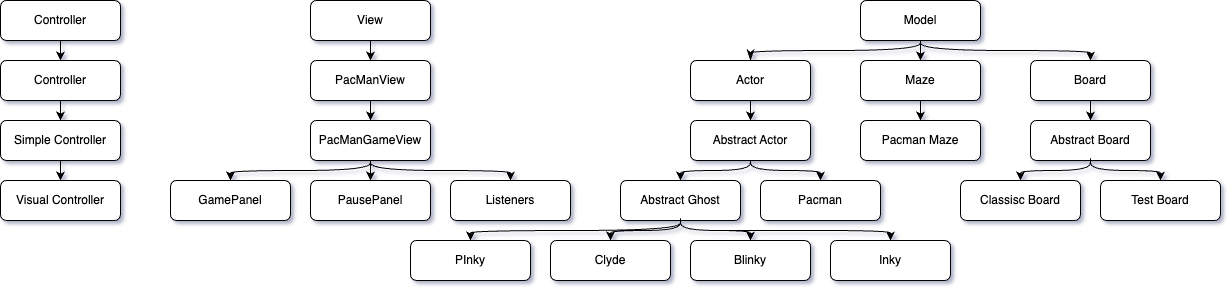

The diagram above was exported from draw.io. Its source (the exported page's mxGraphModel, read from the mxfile embedded in the PNG):
<mxGraphModel dx="1257" dy="796" grid="1" gridSize="10" guides="1" tooltips="1" connect="1" arrows="1" fold="1" page="1" pageScale="1" pageWidth="1169" pageHeight="827" background="none" math="0" shadow="1">
  <root>
    <mxCell id="WIyWlLk6GJQsqaUBKTNV-0" />
    <mxCell id="WIyWlLk6GJQsqaUBKTNV-1" parent="WIyWlLk6GJQsqaUBKTNV-0" />
    <mxCell id="WIyWlLk6GJQsqaUBKTNV-2" value="" style="rounded=0;html=1;jettySize=auto;orthogonalLoop=1;fontSize=11;endArrow=classicThin;endFill=1;endSize=8;strokeWidth=1;shadow=0;labelBackgroundColor=none;edgeStyle=orthogonalEdgeStyle;entryDx=0;entryDy=0;curved=1;orthogonal=1;exitDx=0;exitDy=0;noEdgeStyle=1;" parent="WIyWlLk6GJQsqaUBKTNV-1" source="WIyWlLk6GJQsqaUBKTNV-3" target="JL7YHgqsM2LiRHxWe1AM-1" edge="1">
      <mxGeometry relative="1" as="geometry">
        <mxPoint x="220" y="170" as="targetPoint" />
        <Array as="points">
          <mxPoint x="940" y="55" />
          <mxPoint x="940" y="70" />
          <mxPoint x="770" y="70" />
          <mxPoint x="770" y="75" />
        </Array>
      </mxGeometry>
    </mxCell>
    <mxCell id="JL7YHgqsM2LiRHxWe1AM-3" style="edgeStyle=orthogonalEdgeStyle;rounded=0;orthogonalLoop=1;jettySize=auto;html=1;exitDx=0;exitDy=0;curved=1;noEdgeStyle=1;orthogonal=1;" edge="1" parent="WIyWlLk6GJQsqaUBKTNV-1" source="WIyWlLk6GJQsqaUBKTNV-3" target="JL7YHgqsM2LiRHxWe1AM-2">
      <mxGeometry relative="1" as="geometry">
        <Array as="points">
          <mxPoint x="940" y="55" />
          <mxPoint x="940" y="70" />
          <mxPoint x="940" y="75" />
        </Array>
      </mxGeometry>
    </mxCell>
    <mxCell id="JL7YHgqsM2LiRHxWe1AM-5" style="edgeStyle=orthogonalEdgeStyle;rounded=0;orthogonalLoop=1;jettySize=auto;html=1;entryDx=0;entryDy=0;curved=1;exitDx=0;exitDy=0;orthogonal=1;noEdgeStyle=1;" edge="1" parent="WIyWlLk6GJQsqaUBKTNV-1" source="WIyWlLk6GJQsqaUBKTNV-3" target="JL7YHgqsM2LiRHxWe1AM-4">
      <mxGeometry relative="1" as="geometry">
        <Array as="points">
          <mxPoint x="940" y="55" />
          <mxPoint x="940" y="70" />
          <mxPoint x="1110" y="70" />
          <mxPoint x="1110" y="75" />
        </Array>
      </mxGeometry>
    </mxCell>
    <mxCell id="WIyWlLk6GJQsqaUBKTNV-3" value="Model" style="rounded=1;whiteSpace=wrap;html=1;fontSize=12;glass=0;strokeWidth=1;shadow=0;" parent="WIyWlLk6GJQsqaUBKTNV-1" vertex="1">
      <mxGeometry x="880" y="20" width="120" height="40" as="geometry" />
    </mxCell>
    <mxCell id="JL7YHgqsM2LiRHxWe1AM-34" value="" style="edgeStyle=orthogonalEdgeStyle;rounded=0;orthogonalLoop=1;jettySize=auto;html=1;curved=1;noEdgeStyle=1;orthogonal=1;" edge="1" parent="WIyWlLk6GJQsqaUBKTNV-1" source="WIyWlLk6GJQsqaUBKTNV-12" target="JL7YHgqsM2LiRHxWe1AM-33">
      <mxGeometry relative="1" as="geometry">
        <Array as="points">
          <mxPoint x="390" y="55" />
          <mxPoint x="390" y="75" />
        </Array>
      </mxGeometry>
    </mxCell>
    <mxCell id="WIyWlLk6GJQsqaUBKTNV-12" value="View" style="rounded=1;whiteSpace=wrap;html=1;fontSize=12;glass=0;strokeWidth=1;shadow=0;" parent="WIyWlLk6GJQsqaUBKTNV-1" vertex="1">
      <mxGeometry x="330" y="20" width="120" height="40" as="geometry" />
    </mxCell>
    <mxCell id="JL7YHgqsM2LiRHxWe1AM-44" value="" style="edgeStyle=orthogonalEdgeStyle;rounded=0;orthogonalLoop=1;jettySize=auto;html=1;noEdgeStyle=1;orthogonal=1;" edge="1" parent="WIyWlLk6GJQsqaUBKTNV-1" source="JL7YHgqsM2LiRHxWe1AM-0" target="JL7YHgqsM2LiRHxWe1AM-43">
      <mxGeometry relative="1" as="geometry">
        <Array as="points">
          <mxPoint x="80" y="55" />
          <mxPoint x="80" y="75" />
        </Array>
      </mxGeometry>
    </mxCell>
    <mxCell id="JL7YHgqsM2LiRHxWe1AM-0" value="Controller" style="rounded=1;whiteSpace=wrap;html=1;" vertex="1" parent="WIyWlLk6GJQsqaUBKTNV-1">
      <mxGeometry x="20" y="20" width="120" height="40" as="geometry" />
    </mxCell>
    <mxCell id="JL7YHgqsM2LiRHxWe1AM-7" value="" style="edgeStyle=orthogonalEdgeStyle;rounded=0;orthogonalLoop=1;jettySize=auto;html=1;orthogonal=1;curved=1;noEdgeStyle=1;" edge="1" parent="WIyWlLk6GJQsqaUBKTNV-1" source="JL7YHgqsM2LiRHxWe1AM-1" target="JL7YHgqsM2LiRHxWe1AM-6">
      <mxGeometry relative="1" as="geometry">
        <Array as="points">
          <mxPoint x="770" y="115" />
          <mxPoint x="770" y="135" />
        </Array>
      </mxGeometry>
    </mxCell>
    <mxCell id="JL7YHgqsM2LiRHxWe1AM-1" value="Actor" style="rounded=1;whiteSpace=wrap;html=1;" vertex="1" parent="WIyWlLk6GJQsqaUBKTNV-1">
      <mxGeometry x="710" y="80" width="120" height="40" as="geometry" />
    </mxCell>
    <mxCell id="JL7YHgqsM2LiRHxWe1AM-32" value="" style="edgeStyle=orthogonalEdgeStyle;rounded=0;orthogonalLoop=1;jettySize=auto;html=1;orthogonal=1;curved=1;noEdgeStyle=1;" edge="1" parent="WIyWlLk6GJQsqaUBKTNV-1" source="JL7YHgqsM2LiRHxWe1AM-2" target="JL7YHgqsM2LiRHxWe1AM-31">
      <mxGeometry relative="1" as="geometry">
        <Array as="points">
          <mxPoint x="940" y="115" />
          <mxPoint x="940" y="135" />
        </Array>
      </mxGeometry>
    </mxCell>
    <mxCell id="JL7YHgqsM2LiRHxWe1AM-2" value="Maze" style="rounded=1;whiteSpace=wrap;html=1;" vertex="1" parent="WIyWlLk6GJQsqaUBKTNV-1">
      <mxGeometry x="880" y="80" width="120" height="40" as="geometry" />
    </mxCell>
    <mxCell id="JL7YHgqsM2LiRHxWe1AM-23" value="" style="edgeStyle=orthogonalEdgeStyle;rounded=0;orthogonalLoop=1;jettySize=auto;html=1;curved=1;orthogonal=1;noEdgeStyle=1;" edge="1" parent="WIyWlLk6GJQsqaUBKTNV-1" source="JL7YHgqsM2LiRHxWe1AM-4" target="JL7YHgqsM2LiRHxWe1AM-22">
      <mxGeometry relative="1" as="geometry">
        <Array as="points">
          <mxPoint x="1110" y="115" />
          <mxPoint x="1110" y="135" />
        </Array>
      </mxGeometry>
    </mxCell>
    <mxCell id="JL7YHgqsM2LiRHxWe1AM-4" value="Board" style="rounded=1;whiteSpace=wrap;html=1;" vertex="1" parent="WIyWlLk6GJQsqaUBKTNV-1">
      <mxGeometry x="1050" y="80" width="120" height="40" as="geometry" />
    </mxCell>
    <mxCell id="JL7YHgqsM2LiRHxWe1AM-9" value="" style="edgeStyle=orthogonalEdgeStyle;rounded=0;orthogonalLoop=1;jettySize=auto;html=1;curved=1;orthogonal=1;exitDx=0;exitDy=0;noEdgeStyle=1;" edge="1" parent="WIyWlLk6GJQsqaUBKTNV-1" source="JL7YHgqsM2LiRHxWe1AM-6" target="JL7YHgqsM2LiRHxWe1AM-8">
      <mxGeometry relative="1" as="geometry">
        <Array as="points">
          <mxPoint x="770" y="175" />
          <mxPoint x="770" y="190" />
          <mxPoint x="840" y="190" />
          <mxPoint x="840" y="195" />
        </Array>
      </mxGeometry>
    </mxCell>
    <mxCell id="JL7YHgqsM2LiRHxWe1AM-11" value="" style="edgeStyle=orthogonalEdgeStyle;rounded=0;orthogonalLoop=1;jettySize=auto;html=1;curved=1;exitDx=0;exitDy=0;orthogonal=1;noEdgeStyle=1;" edge="1" parent="WIyWlLk6GJQsqaUBKTNV-1" source="JL7YHgqsM2LiRHxWe1AM-6" target="JL7YHgqsM2LiRHxWe1AM-10">
      <mxGeometry relative="1" as="geometry">
        <Array as="points">
          <mxPoint x="770" y="175" />
          <mxPoint x="770" y="190" />
          <mxPoint x="700" y="190" />
          <mxPoint x="700" y="195" />
        </Array>
      </mxGeometry>
    </mxCell>
    <mxCell id="JL7YHgqsM2LiRHxWe1AM-6" value="Abstract Actor" style="whiteSpace=wrap;html=1;rounded=1;" vertex="1" parent="WIyWlLk6GJQsqaUBKTNV-1">
      <mxGeometry x="710" y="140" width="120" height="40" as="geometry" />
    </mxCell>
    <mxCell id="JL7YHgqsM2LiRHxWe1AM-8" value="Pacman" style="whiteSpace=wrap;html=1;rounded=1;" vertex="1" parent="WIyWlLk6GJQsqaUBKTNV-1">
      <mxGeometry x="780" y="200" width="120" height="40" as="geometry" />
    </mxCell>
    <mxCell id="JL7YHgqsM2LiRHxWe1AM-13" value="" style="edgeStyle=orthogonalEdgeStyle;rounded=0;orthogonalLoop=1;jettySize=auto;html=1;curved=1;orthogonal=1;exitDx=0;exitDy=0;noEdgeStyle=1;" edge="1" parent="WIyWlLk6GJQsqaUBKTNV-1" source="JL7YHgqsM2LiRHxWe1AM-10" target="JL7YHgqsM2LiRHxWe1AM-12">
      <mxGeometry relative="1" as="geometry">
        <Array as="points">
          <mxPoint x="700" y="235" />
          <mxPoint x="700" y="250" />
          <mxPoint x="490" y="250" />
          <mxPoint x="490" y="255" />
        </Array>
      </mxGeometry>
    </mxCell>
    <mxCell id="JL7YHgqsM2LiRHxWe1AM-15" value="" style="edgeStyle=orthogonalEdgeStyle;rounded=0;orthogonalLoop=1;jettySize=auto;html=1;exitDx=0;exitDy=0;curved=1;entryDx=0;entryDy=0;orthogonal=1;noEdgeStyle=1;" edge="1" parent="WIyWlLk6GJQsqaUBKTNV-1" source="JL7YHgqsM2LiRHxWe1AM-10" target="JL7YHgqsM2LiRHxWe1AM-14">
      <mxGeometry relative="1" as="geometry">
        <mxPoint x="320" y="410" as="sourcePoint" />
        <mxPoint x="520" y="440" as="targetPoint" />
        <Array as="points">
          <mxPoint x="700" y="235" />
          <mxPoint x="700" y="250" />
          <mxPoint x="630" y="250" />
          <mxPoint x="630" y="255" />
        </Array>
      </mxGeometry>
    </mxCell>
    <mxCell id="JL7YHgqsM2LiRHxWe1AM-10" value="Abstract Ghost" style="whiteSpace=wrap;html=1;rounded=1;" vertex="1" parent="WIyWlLk6GJQsqaUBKTNV-1">
      <mxGeometry x="640" y="200" width="120" height="40" as="geometry" />
    </mxCell>
    <mxCell id="JL7YHgqsM2LiRHxWe1AM-12" value="PInky" style="whiteSpace=wrap;html=1;rounded=1;" vertex="1" parent="WIyWlLk6GJQsqaUBKTNV-1">
      <mxGeometry x="430" y="260" width="120" height="40" as="geometry" />
    </mxCell>
    <mxCell id="JL7YHgqsM2LiRHxWe1AM-14" value="Clyde" style="whiteSpace=wrap;html=1;rounded=1;" vertex="1" parent="WIyWlLk6GJQsqaUBKTNV-1">
      <mxGeometry x="570" y="260" width="120" height="40" as="geometry" />
    </mxCell>
    <mxCell id="JL7YHgqsM2LiRHxWe1AM-17" value="Blinky" style="rounded=1;whiteSpace=wrap;html=1;" vertex="1" parent="WIyWlLk6GJQsqaUBKTNV-1">
      <mxGeometry x="710" y="260" width="120" height="40" as="geometry" />
    </mxCell>
    <mxCell id="JL7YHgqsM2LiRHxWe1AM-18" value="" style="edgeStyle=orthogonalEdgeStyle;rounded=0;orthogonalLoop=1;jettySize=auto;html=1;entryDx=0;entryDy=0;exitDx=0;exitDy=0;curved=1;orthogonal=1;noEdgeStyle=1;" edge="1" parent="WIyWlLk6GJQsqaUBKTNV-1" source="JL7YHgqsM2LiRHxWe1AM-10" target="JL7YHgqsM2LiRHxWe1AM-17">
      <mxGeometry relative="1" as="geometry">
        <mxPoint x="310" y="420" as="sourcePoint" />
        <mxPoint x="260" y="530" as="targetPoint" />
        <Array as="points">
          <mxPoint x="700" y="235" />
          <mxPoint x="700" y="250" />
          <mxPoint x="770" y="250" />
          <mxPoint x="770" y="255" />
        </Array>
      </mxGeometry>
    </mxCell>
    <mxCell id="JL7YHgqsM2LiRHxWe1AM-19" value="Inky" style="rounded=1;whiteSpace=wrap;html=1;" vertex="1" parent="WIyWlLk6GJQsqaUBKTNV-1">
      <mxGeometry x="850" y="260" width="120" height="40" as="geometry" />
    </mxCell>
    <mxCell id="JL7YHgqsM2LiRHxWe1AM-20" value="" style="edgeStyle=orthogonalEdgeStyle;rounded=0;orthogonalLoop=1;jettySize=auto;html=1;curved=1;exitDx=0;exitDy=0;orthogonal=1;noEdgeStyle=1;" edge="1" parent="WIyWlLk6GJQsqaUBKTNV-1" source="JL7YHgqsM2LiRHxWe1AM-10" target="JL7YHgqsM2LiRHxWe1AM-19">
      <mxGeometry relative="1" as="geometry">
        <mxPoint x="310" y="380" as="sourcePoint" />
        <mxPoint x="300" y="535" as="targetPoint" />
        <Array as="points">
          <mxPoint x="700" y="235" />
          <mxPoint x="700" y="250" />
          <mxPoint x="770" y="250" />
          <mxPoint x="910" y="250" />
          <mxPoint x="910" y="255" />
        </Array>
      </mxGeometry>
    </mxCell>
    <mxCell id="JL7YHgqsM2LiRHxWe1AM-27" value="" style="edgeStyle=orthogonalEdgeStyle;rounded=0;orthogonalLoop=1;jettySize=auto;html=1;curved=1;orthogonal=1;exitDx=0;exitDy=0;noEdgeStyle=1;" edge="1" parent="WIyWlLk6GJQsqaUBKTNV-1" source="JL7YHgqsM2LiRHxWe1AM-22" target="JL7YHgqsM2LiRHxWe1AM-26">
      <mxGeometry relative="1" as="geometry">
        <Array as="points">
          <mxPoint x="1110" y="175" />
          <mxPoint x="1110" y="190" />
          <mxPoint x="1040" y="190" />
          <mxPoint x="1040" y="195" />
        </Array>
      </mxGeometry>
    </mxCell>
    <mxCell id="JL7YHgqsM2LiRHxWe1AM-22" value="Abstract Board" style="whiteSpace=wrap;html=1;rounded=1;" vertex="1" parent="WIyWlLk6GJQsqaUBKTNV-1">
      <mxGeometry x="1050" y="140" width="120" height="40" as="geometry" />
    </mxCell>
    <mxCell id="JL7YHgqsM2LiRHxWe1AM-26" value="Classisc Board" style="whiteSpace=wrap;html=1;rounded=1;" vertex="1" parent="WIyWlLk6GJQsqaUBKTNV-1">
      <mxGeometry x="980" y="200" width="120" height="40" as="geometry" />
    </mxCell>
    <mxCell id="JL7YHgqsM2LiRHxWe1AM-28" value="Test Board" style="whiteSpace=wrap;html=1;rounded=1;" vertex="1" parent="WIyWlLk6GJQsqaUBKTNV-1">
      <mxGeometry x="1120" y="200" width="120" height="40" as="geometry" />
    </mxCell>
    <mxCell id="JL7YHgqsM2LiRHxWe1AM-30" value="" style="edgeStyle=orthogonalEdgeStyle;rounded=0;orthogonalLoop=1;jettySize=auto;html=1;curved=1;exitDx=0;exitDy=0;entryDx=0;entryDy=0;orthogonal=1;noEdgeStyle=1;" edge="1" parent="WIyWlLk6GJQsqaUBKTNV-1" source="JL7YHgqsM2LiRHxWe1AM-22" target="JL7YHgqsM2LiRHxWe1AM-28">
      <mxGeometry relative="1" as="geometry">
        <mxPoint x="400" y="400" as="sourcePoint" />
        <mxPoint x="400" y="490" as="targetPoint" />
        <Array as="points">
          <mxPoint x="1110" y="175" />
          <mxPoint x="1110" y="190" />
          <mxPoint x="1180" y="190" />
          <mxPoint x="1180" y="195" />
        </Array>
      </mxGeometry>
    </mxCell>
    <mxCell id="JL7YHgqsM2LiRHxWe1AM-31" value="Pacman Maze" style="whiteSpace=wrap;html=1;rounded=1;" vertex="1" parent="WIyWlLk6GJQsqaUBKTNV-1">
      <mxGeometry x="880" y="140" width="120" height="40" as="geometry" />
    </mxCell>
    <mxCell id="JL7YHgqsM2LiRHxWe1AM-36" value="" style="edgeStyle=orthogonalEdgeStyle;rounded=0;orthogonalLoop=1;jettySize=auto;html=1;noEdgeStyle=1;orthogonal=1;" edge="1" parent="WIyWlLk6GJQsqaUBKTNV-1" source="JL7YHgqsM2LiRHxWe1AM-33" target="JL7YHgqsM2LiRHxWe1AM-35">
      <mxGeometry relative="1" as="geometry">
        <Array as="points">
          <mxPoint x="390" y="115" />
          <mxPoint x="390" y="135" />
        </Array>
      </mxGeometry>
    </mxCell>
    <mxCell id="JL7YHgqsM2LiRHxWe1AM-33" value="PacManView" style="rounded=1;whiteSpace=wrap;html=1;fontSize=12;glass=0;strokeWidth=1;shadow=0;" vertex="1" parent="WIyWlLk6GJQsqaUBKTNV-1">
      <mxGeometry x="330" y="80" width="120" height="40" as="geometry" />
    </mxCell>
    <mxCell id="JL7YHgqsM2LiRHxWe1AM-38" value="" style="edgeStyle=orthogonalEdgeStyle;rounded=0;orthogonalLoop=1;jettySize=auto;html=1;curved=1;noEdgeStyle=1;orthogonal=1;" edge="1" parent="WIyWlLk6GJQsqaUBKTNV-1" source="JL7YHgqsM2LiRHxWe1AM-35" target="JL7YHgqsM2LiRHxWe1AM-37">
      <mxGeometry relative="1" as="geometry">
        <Array as="points">
          <mxPoint x="390" y="175" />
          <mxPoint x="390" y="190" />
          <mxPoint x="250" y="190" />
          <mxPoint x="250" y="195" />
        </Array>
      </mxGeometry>
    </mxCell>
    <mxCell id="JL7YHgqsM2LiRHxWe1AM-40" value="" style="edgeStyle=orthogonalEdgeStyle;rounded=0;orthogonalLoop=1;jettySize=auto;html=1;curved=1;exitDx=0;exitDy=0;noEdgeStyle=1;orthogonal=1;" edge="1" parent="WIyWlLk6GJQsqaUBKTNV-1" source="JL7YHgqsM2LiRHxWe1AM-35" target="JL7YHgqsM2LiRHxWe1AM-39">
      <mxGeometry relative="1" as="geometry">
        <Array as="points">
          <mxPoint x="390" y="175" />
          <mxPoint x="390" y="190" />
          <mxPoint x="390" y="195" />
        </Array>
      </mxGeometry>
    </mxCell>
    <mxCell id="JL7YHgqsM2LiRHxWe1AM-42" value="" style="edgeStyle=orthogonalEdgeStyle;rounded=0;orthogonalLoop=1;jettySize=auto;html=1;curved=1;noEdgeStyle=1;orthogonal=1;" edge="1" parent="WIyWlLk6GJQsqaUBKTNV-1" source="JL7YHgqsM2LiRHxWe1AM-35" target="JL7YHgqsM2LiRHxWe1AM-41">
      <mxGeometry relative="1" as="geometry">
        <Array as="points">
          <mxPoint x="390" y="175" />
          <mxPoint x="390" y="190" />
          <mxPoint x="530" y="190" />
          <mxPoint x="530" y="195" />
        </Array>
      </mxGeometry>
    </mxCell>
    <mxCell id="JL7YHgqsM2LiRHxWe1AM-35" value="PacManGameView" style="whiteSpace=wrap;html=1;rounded=1;glass=0;strokeWidth=1;shadow=0;" vertex="1" parent="WIyWlLk6GJQsqaUBKTNV-1">
      <mxGeometry x="330" y="140" width="120" height="40" as="geometry" />
    </mxCell>
    <mxCell id="JL7YHgqsM2LiRHxWe1AM-37" value="GamePanel" style="whiteSpace=wrap;html=1;rounded=1;glass=0;strokeWidth=1;shadow=0;" vertex="1" parent="WIyWlLk6GJQsqaUBKTNV-1">
      <mxGeometry x="190" y="200" width="120" height="40" as="geometry" />
    </mxCell>
    <mxCell id="JL7YHgqsM2LiRHxWe1AM-39" value="PausePanel" style="whiteSpace=wrap;html=1;rounded=1;glass=0;strokeWidth=1;shadow=0;" vertex="1" parent="WIyWlLk6GJQsqaUBKTNV-1">
      <mxGeometry x="330" y="200" width="120" height="40" as="geometry" />
    </mxCell>
    <mxCell id="JL7YHgqsM2LiRHxWe1AM-41" value="Listeners" style="whiteSpace=wrap;html=1;rounded=1;glass=0;strokeWidth=1;shadow=0;" vertex="1" parent="WIyWlLk6GJQsqaUBKTNV-1">
      <mxGeometry x="470" y="200" width="120" height="40" as="geometry" />
    </mxCell>
    <mxCell id="JL7YHgqsM2LiRHxWe1AM-46" value="" style="edgeStyle=orthogonalEdgeStyle;rounded=0;orthogonalLoop=1;jettySize=auto;html=1;noEdgeStyle=1;orthogonal=1;" edge="1" parent="WIyWlLk6GJQsqaUBKTNV-1" source="JL7YHgqsM2LiRHxWe1AM-43" target="JL7YHgqsM2LiRHxWe1AM-45">
      <mxGeometry relative="1" as="geometry">
        <Array as="points">
          <mxPoint x="80" y="115" />
          <mxPoint x="80" y="135" />
        </Array>
      </mxGeometry>
    </mxCell>
    <mxCell id="JL7YHgqsM2LiRHxWe1AM-43" value="Controller" style="whiteSpace=wrap;html=1;rounded=1;" vertex="1" parent="WIyWlLk6GJQsqaUBKTNV-1">
      <mxGeometry x="20" y="80" width="120" height="40" as="geometry" />
    </mxCell>
    <mxCell id="JL7YHgqsM2LiRHxWe1AM-50" value="" style="edgeStyle=orthogonalEdgeStyle;rounded=0;orthogonalLoop=1;jettySize=auto;html=1;noEdgeStyle=1;orthogonal=1;" edge="1" parent="WIyWlLk6GJQsqaUBKTNV-1" source="JL7YHgqsM2LiRHxWe1AM-45" target="JL7YHgqsM2LiRHxWe1AM-49">
      <mxGeometry relative="1" as="geometry">
        <Array as="points">
          <mxPoint x="80" y="175" />
          <mxPoint x="80" y="195" />
        </Array>
      </mxGeometry>
    </mxCell>
    <mxCell id="JL7YHgqsM2LiRHxWe1AM-45" value="Simple Controller" style="whiteSpace=wrap;html=1;rounded=1;" vertex="1" parent="WIyWlLk6GJQsqaUBKTNV-1">
      <mxGeometry x="20" y="140" width="120" height="40" as="geometry" />
    </mxCell>
    <mxCell id="JL7YHgqsM2LiRHxWe1AM-49" value="Visual Controller" style="whiteSpace=wrap;html=1;rounded=1;" vertex="1" parent="WIyWlLk6GJQsqaUBKTNV-1">
      <mxGeometry x="20" y="200" width="120" height="40" as="geometry" />
    </mxCell>
  </root>
</mxGraphModel>